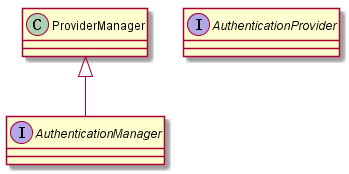

The diagram above was rendered by PlantUML. Its source (embedded in the PNG):
@startuml

	Class ProviderManager
	Interface AuthenticationManager 

	Interface AuthenticationProvider
 	ProviderManager <|-- AuthenticationManager

@enduml